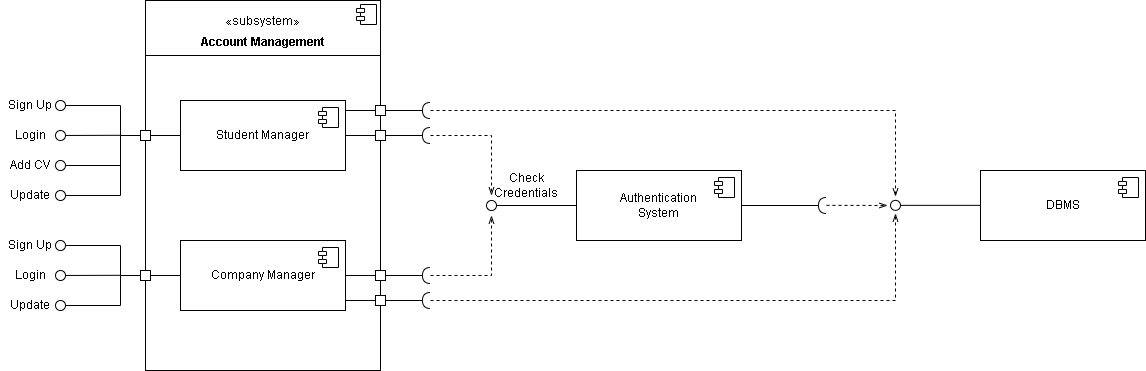

The diagram above was exported from draw.io. Its source (the exported page's mxGraphModel, read from the mxfile embedded in the PNG):
<mxGraphModel dx="1166" dy="621" grid="1" gridSize="10" guides="1" tooltips="1" connect="1" arrows="1" fold="1" page="1" pageScale="1" pageWidth="850" pageHeight="1100" math="0" shadow="0">
  <root>
    <mxCell id="0" />
    <mxCell id="1" parent="0" />
    <mxCell id="p_NqgoU3P90nnMUKlYNn-7" value="&lt;div&gt;&lt;br&gt;&lt;/div&gt;&lt;div align=&quot;center&quot;&gt;«subsystem»&lt;/div&gt;&lt;p style=&quot;margin:0px;margin-top:6px;text-align:center;&quot;&gt;&lt;b&gt;Account Management&lt;br&gt;&lt;/b&gt;&lt;/p&gt;&lt;hr size=&quot;1&quot; style=&quot;border-style:solid;&quot;&gt;&lt;p style=&quot;margin:0px;margin-left:8px;&quot;&gt;&lt;br&gt;&lt;/p&gt;" style="align=left;overflow=fill;html=1;dropTarget=0;whiteSpace=wrap;" parent="1" vertex="1">
      <mxGeometry x="175" y="440" width="235" height="370" as="geometry" />
    </mxCell>
    <mxCell id="p_NqgoU3P90nnMUKlYNn-8" value="" style="shape=component;jettyWidth=8;jettyHeight=4;" parent="p_NqgoU3P90nnMUKlYNn-7" vertex="1">
      <mxGeometry x="1" width="20" height="20" relative="1" as="geometry">
        <mxPoint x="-24" y="4" as="offset" />
      </mxGeometry>
    </mxCell>
    <mxCell id="p_NqgoU3P90nnMUKlYNn-1" value="&lt;div&gt;Student Manager&lt;/div&gt;" style="html=1;dropTarget=0;whiteSpace=wrap;" parent="1" vertex="1">
      <mxGeometry x="210" y="540" width="165" height="70" as="geometry" />
    </mxCell>
    <mxCell id="p_NqgoU3P90nnMUKlYNn-2" value="" style="shape=module;jettyWidth=8;jettyHeight=4;" parent="p_NqgoU3P90nnMUKlYNn-1" vertex="1">
      <mxGeometry x="1" width="20" height="20" relative="1" as="geometry">
        <mxPoint x="-27" y="7" as="offset" />
      </mxGeometry>
    </mxCell>
    <mxCell id="p_NqgoU3P90nnMUKlYNn-3" value="&lt;div&gt;Company Manager&lt;/div&gt;" style="html=1;dropTarget=0;whiteSpace=wrap;" parent="1" vertex="1">
      <mxGeometry x="210" y="680" width="165" height="70" as="geometry" />
    </mxCell>
    <mxCell id="p_NqgoU3P90nnMUKlYNn-4" value="" style="shape=module;jettyWidth=8;jettyHeight=4;" parent="p_NqgoU3P90nnMUKlYNn-3" vertex="1">
      <mxGeometry x="1" width="20" height="20" relative="1" as="geometry">
        <mxPoint x="-27" y="7" as="offset" />
      </mxGeometry>
    </mxCell>
    <mxCell id="p_NqgoU3P90nnMUKlYNn-16" value="Sign Up" style="text;html=1;align=center;verticalAlign=middle;whiteSpace=wrap;rounded=0;" parent="1" vertex="1">
      <mxGeometry x="30" y="530" width="60" height="30" as="geometry" />
    </mxCell>
    <mxCell id="p_NqgoU3P90nnMUKlYNn-17" value="" style="rounded=0;orthogonalLoop=1;jettySize=auto;html=1;endArrow=oval;endFill=0;sourcePerimeterSpacing=0;targetPerimeterSpacing=0;endSize=10;strokeColor=default;flowAnimation=0;snapToPoint=0;anchorPointDirection=1;fixDash=0;noJump=0;ignoreEdge=0;jumpStyle=none;entryX=1;entryY=0.5;entryDx=0;entryDy=0;" parent="1" target="p_NqgoU3P90nnMUKlYNn-16" edge="1">
      <mxGeometry relative="1" as="geometry">
        <mxPoint x="150" y="575" as="sourcePoint" />
        <mxPoint x="100" y="549.9200000000001" as="targetPoint" />
        <Array as="points">
          <mxPoint x="150" y="545" />
        </Array>
      </mxGeometry>
    </mxCell>
    <mxCell id="p_NqgoU3P90nnMUKlYNn-18" value="Login" style="text;html=1;align=center;verticalAlign=middle;whiteSpace=wrap;rounded=0;" parent="1" vertex="1">
      <mxGeometry x="30" y="560" width="60" height="30" as="geometry" />
    </mxCell>
    <mxCell id="p_NqgoU3P90nnMUKlYNn-19" value="" style="rounded=0;orthogonalLoop=1;jettySize=auto;html=1;endArrow=oval;endFill=0;sourcePerimeterSpacing=0;targetPerimeterSpacing=0;endSize=10;exitX=0;exitY=0.5;exitDx=0;exitDy=0;entryX=1;entryY=0.5;entryDx=0;entryDy=0;" parent="1" target="p_NqgoU3P90nnMUKlYNn-18" edge="1">
      <mxGeometry relative="1" as="geometry">
        <mxPoint x="150" y="574.79" as="sourcePoint" />
        <mxPoint x="100" y="600" as="targetPoint" />
      </mxGeometry>
    </mxCell>
    <mxCell id="p_NqgoU3P90nnMUKlYNn-20" value="" style="endArrow=none;html=1;entryX=0;entryY=0.5;entryDx=0;entryDy=0;" parent="1" target="p_NqgoU3P90nnMUKlYNn-1" edge="1">
      <mxGeometry width="50" height="50" relative="1" as="geometry">
        <mxPoint x="150" y="575" as="sourcePoint" />
        <mxPoint x="205" y="575" as="targetPoint" />
      </mxGeometry>
    </mxCell>
    <mxCell id="p_NqgoU3P90nnMUKlYNn-21" value="" style="whiteSpace=wrap;html=1;aspect=fixed;rounded=0;" parent="1" vertex="1">
      <mxGeometry x="170" y="570" width="10" height="10" as="geometry" />
    </mxCell>
    <mxCell id="p_NqgoU3P90nnMUKlYNn-22" value="Update" style="text;html=1;align=center;verticalAlign=middle;whiteSpace=wrap;rounded=0;" parent="1" vertex="1">
      <mxGeometry x="30" y="620" width="60" height="30" as="geometry" />
    </mxCell>
    <mxCell id="p_NqgoU3P90nnMUKlYNn-23" value="" style="rounded=0;orthogonalLoop=1;jettySize=auto;html=1;endArrow=oval;endFill=0;sourcePerimeterSpacing=0;targetPerimeterSpacing=0;endSize=10;entryX=1;entryY=0.5;entryDx=0;entryDy=0;" parent="1" target="p_NqgoU3P90nnMUKlYNn-22" edge="1">
      <mxGeometry relative="1" as="geometry">
        <mxPoint x="150" y="575" as="sourcePoint" />
        <mxPoint x="90" y="610" as="targetPoint" />
        <Array as="points">
          <mxPoint x="150" y="635" />
        </Array>
      </mxGeometry>
    </mxCell>
    <mxCell id="p_NqgoU3P90nnMUKlYNn-24" value="Add CV" style="text;html=1;align=center;verticalAlign=middle;whiteSpace=wrap;rounded=0;" parent="1" vertex="1">
      <mxGeometry x="30" y="590" width="60" height="30" as="geometry" />
    </mxCell>
    <mxCell id="p_NqgoU3P90nnMUKlYNn-25" value="" style="rounded=0;orthogonalLoop=1;jettySize=auto;html=1;endArrow=oval;endFill=0;sourcePerimeterSpacing=0;targetPerimeterSpacing=0;endSize=10;entryX=1;entryY=0.5;entryDx=0;entryDy=0;" parent="1" target="p_NqgoU3P90nnMUKlYNn-24" edge="1">
      <mxGeometry relative="1" as="geometry">
        <mxPoint x="150" y="575" as="sourcePoint" />
        <mxPoint x="90" y="600" as="targetPoint" />
        <Array as="points">
          <mxPoint x="150" y="605" />
        </Array>
      </mxGeometry>
    </mxCell>
    <mxCell id="p_NqgoU3P90nnMUKlYNn-26" value="Sign Up" style="text;html=1;align=center;verticalAlign=middle;whiteSpace=wrap;rounded=0;" parent="1" vertex="1">
      <mxGeometry x="30" y="670" width="60" height="30" as="geometry" />
    </mxCell>
    <mxCell id="p_NqgoU3P90nnMUKlYNn-27" value="" style="rounded=0;orthogonalLoop=1;jettySize=auto;html=1;endArrow=oval;endFill=0;sourcePerimeterSpacing=0;targetPerimeterSpacing=0;endSize=10;strokeColor=default;flowAnimation=0;snapToPoint=0;anchorPointDirection=1;fixDash=0;noJump=0;ignoreEdge=0;jumpStyle=none;entryX=1;entryY=0.5;entryDx=0;entryDy=0;" parent="1" target="p_NqgoU3P90nnMUKlYNn-26" edge="1">
      <mxGeometry relative="1" as="geometry">
        <mxPoint x="150" y="715" as="sourcePoint" />
        <mxPoint x="100" y="689.9200000000001" as="targetPoint" />
        <Array as="points">
          <mxPoint x="150" y="685" />
        </Array>
      </mxGeometry>
    </mxCell>
    <mxCell id="p_NqgoU3P90nnMUKlYNn-28" value="Login" style="text;html=1;align=center;verticalAlign=middle;whiteSpace=wrap;rounded=0;" parent="1" vertex="1">
      <mxGeometry x="30" y="700" width="60" height="30" as="geometry" />
    </mxCell>
    <mxCell id="p_NqgoU3P90nnMUKlYNn-29" value="" style="rounded=0;orthogonalLoop=1;jettySize=auto;html=1;endArrow=oval;endFill=0;sourcePerimeterSpacing=0;targetPerimeterSpacing=0;endSize=10;exitX=0;exitY=0.5;exitDx=0;exitDy=0;entryX=1;entryY=0.5;entryDx=0;entryDy=0;" parent="1" target="p_NqgoU3P90nnMUKlYNn-28" edge="1">
      <mxGeometry relative="1" as="geometry">
        <mxPoint x="150" y="714.79" as="sourcePoint" />
        <mxPoint x="100" y="740" as="targetPoint" />
      </mxGeometry>
    </mxCell>
    <mxCell id="p_NqgoU3P90nnMUKlYNn-30" value="" style="endArrow=none;html=1;entryX=0;entryY=0.5;entryDx=0;entryDy=0;" parent="1" target="p_NqgoU3P90nnMUKlYNn-3" edge="1">
      <mxGeometry width="50" height="50" relative="1" as="geometry">
        <mxPoint x="150" y="715" as="sourcePoint" />
        <mxPoint x="205" y="715" as="targetPoint" />
      </mxGeometry>
    </mxCell>
    <mxCell id="p_NqgoU3P90nnMUKlYNn-31" value="" style="whiteSpace=wrap;html=1;aspect=fixed;rounded=0;" parent="1" vertex="1">
      <mxGeometry x="170" y="710" width="10" height="10" as="geometry" />
    </mxCell>
    <mxCell id="p_NqgoU3P90nnMUKlYNn-34" value="Update" style="text;html=1;align=center;verticalAlign=middle;whiteSpace=wrap;rounded=0;" parent="1" vertex="1">
      <mxGeometry x="30" y="730" width="60" height="30" as="geometry" />
    </mxCell>
    <mxCell id="p_NqgoU3P90nnMUKlYNn-35" value="" style="rounded=0;orthogonalLoop=1;jettySize=auto;html=1;endArrow=oval;endFill=0;sourcePerimeterSpacing=0;targetPerimeterSpacing=0;endSize=10;entryX=1;entryY=0.5;entryDx=0;entryDy=0;" parent="1" target="p_NqgoU3P90nnMUKlYNn-34" edge="1">
      <mxGeometry relative="1" as="geometry">
        <mxPoint x="150" y="715" as="sourcePoint" />
        <mxPoint x="90" y="740" as="targetPoint" />
        <Array as="points">
          <mxPoint x="150" y="745" />
        </Array>
      </mxGeometry>
    </mxCell>
    <mxCell id="p_NqgoU3P90nnMUKlYNn-36" value="&lt;div&gt;Authentication&lt;/div&gt;&lt;div&gt;System&lt;/div&gt;" style="html=1;dropTarget=0;whiteSpace=wrap;" parent="1" vertex="1">
      <mxGeometry x="606" y="610" width="165" height="70" as="geometry" />
    </mxCell>
    <mxCell id="p_NqgoU3P90nnMUKlYNn-37" value="" style="shape=module;jettyWidth=8;jettyHeight=4;" parent="p_NqgoU3P90nnMUKlYNn-36" vertex="1">
      <mxGeometry x="1" width="20" height="20" relative="1" as="geometry">
        <mxPoint x="-27" y="7" as="offset" />
      </mxGeometry>
    </mxCell>
    <mxCell id="p_NqgoU3P90nnMUKlYNn-38" value="" style="rounded=0;orthogonalLoop=1;jettySize=auto;html=1;endArrow=oval;endFill=0;sourcePerimeterSpacing=0;targetPerimeterSpacing=0;endSize=10;exitX=0;exitY=0.5;exitDx=0;exitDy=0;" parent="1" source="p_NqgoU3P90nnMUKlYNn-36" edge="1">
      <mxGeometry relative="1" as="geometry">
        <mxPoint x="586" y="645" as="sourcePoint" />
        <mxPoint x="521" y="645" as="targetPoint" />
      </mxGeometry>
    </mxCell>
    <mxCell id="p_NqgoU3P90nnMUKlYNn-39" value="&lt;div&gt;Check Credentials&lt;/div&gt;" style="text;html=1;align=center;verticalAlign=middle;whiteSpace=wrap;rounded=0;" parent="1" vertex="1">
      <mxGeometry x="526" y="610" width="60" height="30" as="geometry" />
    </mxCell>
    <mxCell id="p_NqgoU3P90nnMUKlYNn-40" value="" style="endArrow=openThin;html=1;rounded=0;dashed=1;endFill=0;" parent="1" edge="1">
      <mxGeometry width="50" height="50" relative="1" as="geometry">
        <mxPoint x="460" y="715" as="sourcePoint" />
        <mxPoint x="521" y="655" as="targetPoint" />
        <Array as="points">
          <mxPoint x="521" y="715" />
        </Array>
      </mxGeometry>
    </mxCell>
    <mxCell id="p_NqgoU3P90nnMUKlYNn-41" value="" style="endArrow=openThin;html=1;rounded=0;dashed=1;endFill=0;" parent="1" edge="1">
      <mxGeometry width="50" height="50" relative="1" as="geometry">
        <mxPoint x="460" y="575" as="sourcePoint" />
        <mxPoint x="521" y="635" as="targetPoint" />
        <Array as="points">
          <mxPoint x="521" y="575" />
        </Array>
      </mxGeometry>
    </mxCell>
    <mxCell id="p_NqgoU3P90nnMUKlYNn-42" value="" style="rounded=0;orthogonalLoop=1;jettySize=auto;html=1;endArrow=halfCircle;endFill=0;endSize=6;strokeWidth=1;sketch=0;fontSize=12;curved=1;exitX=1;exitY=0.5;exitDx=0;exitDy=0;" parent="1" source="p_NqgoU3P90nnMUKlYNn-1" edge="1">
      <mxGeometry relative="1" as="geometry">
        <mxPoint x="390" y="685" as="sourcePoint" />
        <mxPoint x="460" y="575" as="targetPoint" />
      </mxGeometry>
    </mxCell>
    <mxCell id="p_NqgoU3P90nnMUKlYNn-44" value="" style="rounded=0;orthogonalLoop=1;jettySize=auto;html=1;endArrow=halfCircle;endFill=0;endSize=6;strokeWidth=1;sketch=0;fontSize=12;curved=1;exitX=1;exitY=0.5;exitDx=0;exitDy=0;" parent="1" source="p_NqgoU3P90nnMUKlYNn-3" edge="1">
      <mxGeometry relative="1" as="geometry">
        <mxPoint x="370" y="714.9" as="sourcePoint" />
        <mxPoint x="460" y="715" as="targetPoint" />
      </mxGeometry>
    </mxCell>
    <mxCell id="p_NqgoU3P90nnMUKlYNn-45" value="" style="whiteSpace=wrap;html=1;aspect=fixed;rounded=0;" parent="1" vertex="1">
      <mxGeometry x="405" y="570" width="10" height="10" as="geometry" />
    </mxCell>
    <mxCell id="p_NqgoU3P90nnMUKlYNn-46" value="" style="whiteSpace=wrap;html=1;aspect=fixed;rounded=0;" parent="1" vertex="1">
      <mxGeometry x="405" y="710" width="10" height="10" as="geometry" />
    </mxCell>
    <mxCell id="p_NqgoU3P90nnMUKlYNn-47" value="&lt;div&gt;DBMS&lt;/div&gt;" style="html=1;dropTarget=0;whiteSpace=wrap;" parent="1" vertex="1">
      <mxGeometry x="1010" y="610" width="165" height="70" as="geometry" />
    </mxCell>
    <mxCell id="p_NqgoU3P90nnMUKlYNn-48" value="" style="shape=module;jettyWidth=8;jettyHeight=4;" parent="p_NqgoU3P90nnMUKlYNn-47" vertex="1">
      <mxGeometry x="1" width="20" height="20" relative="1" as="geometry">
        <mxPoint x="-27" y="7" as="offset" />
      </mxGeometry>
    </mxCell>
    <mxCell id="p_NqgoU3P90nnMUKlYNn-49" value="" style="rounded=0;orthogonalLoop=1;jettySize=auto;html=1;endArrow=oval;endFill=0;sourcePerimeterSpacing=0;targetPerimeterSpacing=0;endSize=10;exitX=0;exitY=0.5;exitDx=0;exitDy=0;" parent="1" edge="1">
      <mxGeometry relative="1" as="geometry">
        <mxPoint x="1010" y="644.85" as="sourcePoint" />
        <mxPoint x="925" y="644.85" as="targetPoint" />
      </mxGeometry>
    </mxCell>
    <mxCell id="p_NqgoU3P90nnMUKlYNn-50" value="" style="endArrow=openThin;html=1;rounded=0;dashed=1;endFill=0;" parent="1" edge="1">
      <mxGeometry width="50" height="50" relative="1" as="geometry">
        <mxPoint x="460" y="550" as="sourcePoint" />
        <mxPoint x="925" y="636" as="targetPoint" />
        <Array as="points">
          <mxPoint x="925" y="550" />
        </Array>
      </mxGeometry>
    </mxCell>
    <mxCell id="p_NqgoU3P90nnMUKlYNn-51" value="" style="rounded=0;orthogonalLoop=1;jettySize=auto;html=1;endArrow=halfCircle;endFill=0;endSize=6;strokeWidth=1;sketch=0;fontSize=12;curved=1;exitX=1;exitY=0.5;exitDx=0;exitDy=0;" parent="1" edge="1">
      <mxGeometry relative="1" as="geometry">
        <mxPoint x="375" y="550" as="sourcePoint" />
        <mxPoint x="460" y="550" as="targetPoint" />
      </mxGeometry>
    </mxCell>
    <mxCell id="p_NqgoU3P90nnMUKlYNn-52" value="" style="whiteSpace=wrap;html=1;aspect=fixed;rounded=0;" parent="1" vertex="1">
      <mxGeometry x="405" y="545" width="10" height="10" as="geometry" />
    </mxCell>
    <mxCell id="p_NqgoU3P90nnMUKlYNn-53" value="" style="endArrow=openThin;html=1;rounded=0;dashed=1;endFill=0;" parent="1" edge="1">
      <mxGeometry width="50" height="50" relative="1" as="geometry">
        <mxPoint x="460" y="740" as="sourcePoint" />
        <mxPoint x="925" y="653" as="targetPoint" />
        <Array as="points">
          <mxPoint x="925" y="740" />
        </Array>
      </mxGeometry>
    </mxCell>
    <mxCell id="p_NqgoU3P90nnMUKlYNn-54" value="" style="rounded=0;orthogonalLoop=1;jettySize=auto;html=1;endArrow=halfCircle;endFill=0;endSize=6;strokeWidth=1;sketch=0;fontSize=12;curved=1;exitX=1;exitY=0.5;exitDx=0;exitDy=0;" parent="1" edge="1">
      <mxGeometry relative="1" as="geometry">
        <mxPoint x="375" y="740" as="sourcePoint" />
        <mxPoint x="460" y="740" as="targetPoint" />
      </mxGeometry>
    </mxCell>
    <mxCell id="p_NqgoU3P90nnMUKlYNn-55" value="" style="whiteSpace=wrap;html=1;aspect=fixed;rounded=0;" parent="1" vertex="1">
      <mxGeometry x="405" y="735" width="10" height="10" as="geometry" />
    </mxCell>
    <mxCell id="p_NqgoU3P90nnMUKlYNn-56" value="" style="rounded=0;orthogonalLoop=1;jettySize=auto;html=1;endArrow=halfCircle;endFill=0;endSize=6;strokeWidth=1;sketch=0;fontSize=12;curved=1;exitX=1;exitY=0.5;exitDx=0;exitDy=0;" parent="1" edge="1">
      <mxGeometry relative="1" as="geometry">
        <mxPoint x="771" y="645" as="sourcePoint" />
        <mxPoint x="856" y="645" as="targetPoint" />
      </mxGeometry>
    </mxCell>
    <mxCell id="p_NqgoU3P90nnMUKlYNn-58" value="" style="endArrow=openThin;html=1;rounded=0;dashed=1;endFill=0;" parent="1" edge="1">
      <mxGeometry width="50" height="50" relative="1" as="geometry">
        <mxPoint x="856" y="644.85" as="sourcePoint" />
        <mxPoint x="917" y="645" as="targetPoint" />
      </mxGeometry>
    </mxCell>
  </root>
</mxGraphModel>